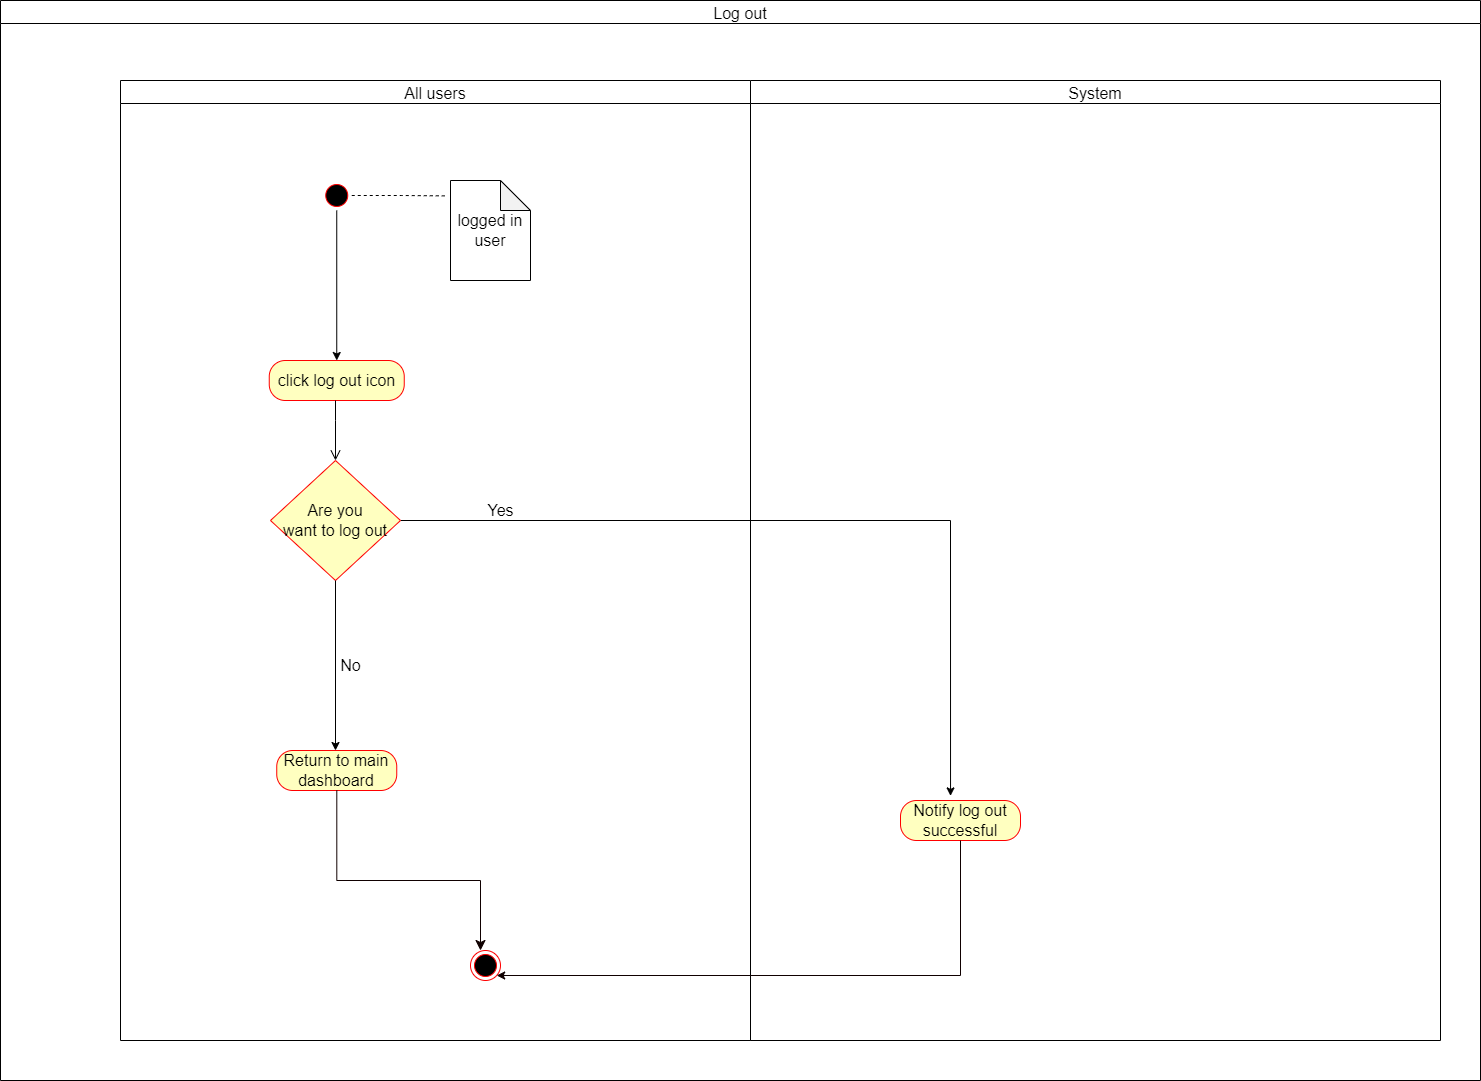

The diagram above was exported from draw.io. Its source (the exported page's mxGraphModel, read from the mxfile embedded in the PNG):
<mxGraphModel dx="1038" dy="579" grid="1" gridSize="10" guides="1" tooltips="1" connect="1" arrows="1" fold="1" page="1" pageScale="1" pageWidth="850" pageHeight="1100" math="0" shadow="0">
  <root>
    <mxCell id="0" />
    <mxCell id="1" parent="0" />
    <mxCell id="oOxmn3jImyhUe0LI3m8d-1" value="All users" style="swimlane;fontStyle=0;startSize=23;fontSize=16;" parent="1" vertex="1">
      <mxGeometry x="120" y="530" width="630" height="960" as="geometry" />
    </mxCell>
    <mxCell id="oOxmn3jImyhUe0LI3m8d-2" value="System" style="swimlane;startSize=23;fontStyle=0;fontSize=16;" parent="1" vertex="1">
      <mxGeometry x="750" y="530" width="690" height="960" as="geometry" />
    </mxCell>
    <mxCell id="oOxmn3jImyhUe0LI3m8d-3" value="Log out" style="swimlane;fontSize=16;fontStyle=0" parent="1" vertex="1">
      <mxGeometry y="450" width="1480" height="1080" as="geometry" />
    </mxCell>
    <mxCell id="oOxmn3jImyhUe0LI3m8d-4" value="" style="ellipse;html=1;shape=startState;fillColor=#000000;strokeColor=#ff0000;fontSize=16;" parent="oOxmn3jImyhUe0LI3m8d-3" vertex="1">
      <mxGeometry x="321.25" y="180" width="30" height="30" as="geometry" />
    </mxCell>
    <mxCell id="oOxmn3jImyhUe0LI3m8d-42" style="edgeStyle=orthogonalEdgeStyle;rounded=0;orthogonalLoop=1;jettySize=auto;html=1;entryX=0.5;entryY=0;entryDx=0;entryDy=0;exitX=0.5;exitY=1;exitDx=0;exitDy=0;" parent="oOxmn3jImyhUe0LI3m8d-3" source="oOxmn3jImyhUe0LI3m8d-4" target="oOxmn3jImyhUe0LI3m8d-9" edge="1">
      <mxGeometry relative="1" as="geometry">
        <mxPoint x="336.29999999999995" y="299.9674418604652" as="sourcePoint" />
      </mxGeometry>
    </mxCell>
    <mxCell id="oOxmn3jImyhUe0LI3m8d-9" value="click log out icon" style="rounded=1;whiteSpace=wrap;html=1;arcSize=40;fontColor=#000000;fillColor=#ffffc0;strokeColor=#ff0000;fontSize=16;" parent="oOxmn3jImyhUe0LI3m8d-3" vertex="1">
      <mxGeometry x="268.75" y="360" width="135" height="40" as="geometry" />
    </mxCell>
    <mxCell id="oOxmn3jImyhUe0LI3m8d-10" value="" style="edgeStyle=orthogonalEdgeStyle;html=1;verticalAlign=bottom;endArrow=open;endSize=8;strokeColor=#000000;rounded=0;fontSize=16;" parent="oOxmn3jImyhUe0LI3m8d-3" source="oOxmn3jImyhUe0LI3m8d-9" edge="1">
      <mxGeometry relative="1" as="geometry">
        <mxPoint x="335" y="460" as="targetPoint" />
        <Array as="points">
          <mxPoint x="335" y="420" />
          <mxPoint x="335" y="420" />
        </Array>
      </mxGeometry>
    </mxCell>
    <mxCell id="oOxmn3jImyhUe0LI3m8d-15" style="edgeStyle=orthogonalEdgeStyle;rounded=0;orthogonalLoop=1;jettySize=auto;html=1;entryX=0.417;entryY=-0.115;entryDx=0;entryDy=0;entryPerimeter=0;fontSize=16;" parent="oOxmn3jImyhUe0LI3m8d-3" source="oOxmn3jImyhUe0LI3m8d-16" target="oOxmn3jImyhUe0LI3m8d-18" edge="1">
      <mxGeometry relative="1" as="geometry" />
    </mxCell>
    <mxCell id="oOxmn3jImyhUe0LI3m8d-16" value="Are you &lt;br&gt;want to log out" style="rhombus;whiteSpace=wrap;html=1;fillColor=#ffffc0;strokeColor=#ff0000;fontSize=16;" parent="oOxmn3jImyhUe0LI3m8d-3" vertex="1">
      <mxGeometry x="270" y="460" width="130" height="120" as="geometry" />
    </mxCell>
    <mxCell id="oOxmn3jImyhUe0LI3m8d-18" value="Notify log out successful" style="rounded=1;whiteSpace=wrap;html=1;arcSize=40;fontColor=#000000;fillColor=#ffffc0;strokeColor=#ff0000;fontSize=16;" parent="oOxmn3jImyhUe0LI3m8d-3" vertex="1">
      <mxGeometry x="900" y="800" width="120" height="40" as="geometry" />
    </mxCell>
    <mxCell id="oOxmn3jImyhUe0LI3m8d-45" value="logged in user" style="shape=note;whiteSpace=wrap;html=1;backgroundOutline=1;darkOpacity=0.05;fontSize=16;" parent="oOxmn3jImyhUe0LI3m8d-3" vertex="1">
      <mxGeometry x="450" y="180" width="80" height="100" as="geometry" />
    </mxCell>
    <mxCell id="oOxmn3jImyhUe0LI3m8d-46" style="edgeStyle=orthogonalEdgeStyle;rounded=0;orthogonalLoop=1;jettySize=auto;html=1;exitX=1;exitY=0.5;exitDx=0;exitDy=0;fontSize=16;entryX=-0.04;entryY=0.154;entryDx=0;entryDy=0;entryPerimeter=0;dashed=1;endArrow=none;endFill=0;" parent="oOxmn3jImyhUe0LI3m8d-3" source="oOxmn3jImyhUe0LI3m8d-4" target="oOxmn3jImyhUe0LI3m8d-45" edge="1">
      <mxGeometry relative="1" as="geometry">
        <mxPoint x="440" y="200" as="targetPoint" />
      </mxGeometry>
    </mxCell>
    <mxCell id="oOxmn3jImyhUe0LI3m8d-47" value="No" style="text;html=1;align=center;verticalAlign=middle;resizable=0;points=[];autosize=1;strokeColor=none;fillColor=none;fontSize=16;" parent="oOxmn3jImyhUe0LI3m8d-3" vertex="1">
      <mxGeometry x="330" y="650" width="40" height="30" as="geometry" />
    </mxCell>
    <mxCell id="oOxmn3jImyhUe0LI3m8d-48" value="Return to main dashboard" style="rounded=1;whiteSpace=wrap;html=1;arcSize=40;fontColor=#000000;fillColor=#ffffc0;strokeColor=#ff0000;fontSize=16;" parent="oOxmn3jImyhUe0LI3m8d-3" vertex="1">
      <mxGeometry x="276.25" y="750" width="120" height="40" as="geometry" />
    </mxCell>
    <mxCell id="oOxmn3jImyhUe0LI3m8d-49" value="" style="edgeStyle=orthogonalEdgeStyle;html=1;verticalAlign=bottom;endArrow=classic;endSize=8;strokeColor=#0F0000;rounded=0;fontSize=16;endFill=1;" parent="oOxmn3jImyhUe0LI3m8d-3" source="oOxmn3jImyhUe0LI3m8d-48" edge="1">
      <mxGeometry relative="1" as="geometry">
        <mxPoint x="480" y="950" as="targetPoint" />
        <Array as="points">
          <mxPoint x="336" y="880" />
          <mxPoint x="480" y="880" />
        </Array>
      </mxGeometry>
    </mxCell>
    <mxCell id="oOxmn3jImyhUe0LI3m8d-51" value="" style="ellipse;html=1;shape=endState;fillColor=#000000;strokeColor=#ff0000;fontSize=16;" parent="oOxmn3jImyhUe0LI3m8d-3" vertex="1">
      <mxGeometry x="470" y="950" width="30" height="30" as="geometry" />
    </mxCell>
    <mxCell id="oOxmn3jImyhUe0LI3m8d-50" style="edgeStyle=orthogonalEdgeStyle;rounded=0;orthogonalLoop=1;jettySize=auto;html=1;strokeColor=#0F0000;fontSize=16;endArrow=classic;endFill=1;" parent="oOxmn3jImyhUe0LI3m8d-3" source="oOxmn3jImyhUe0LI3m8d-18" target="oOxmn3jImyhUe0LI3m8d-51" edge="1">
      <mxGeometry relative="1" as="geometry">
        <mxPoint x="580" y="960" as="targetPoint" />
        <Array as="points">
          <mxPoint x="960" y="975" />
        </Array>
      </mxGeometry>
    </mxCell>
    <mxCell id="oOxmn3jImyhUe0LI3m8d-43" value="&lt;font style=&quot;font-size: 16px;&quot;&gt;Yes&lt;/font&gt;" style="text;html=1;align=center;verticalAlign=middle;resizable=0;points=[];autosize=1;strokeColor=none;fillColor=none;" parent="1" vertex="1">
      <mxGeometry x="475" y="945" width="50" height="30" as="geometry" />
    </mxCell>
    <mxCell id="oOxmn3jImyhUe0LI3m8d-44" style="edgeStyle=orthogonalEdgeStyle;rounded=0;orthogonalLoop=1;jettySize=auto;html=1;exitX=0.5;exitY=1;exitDx=0;exitDy=0;fontSize=16;" parent="1" source="oOxmn3jImyhUe0LI3m8d-16" edge="1">
      <mxGeometry relative="1" as="geometry">
        <mxPoint x="335" y="1200" as="targetPoint" />
      </mxGeometry>
    </mxCell>
  </root>
</mxGraphModel>